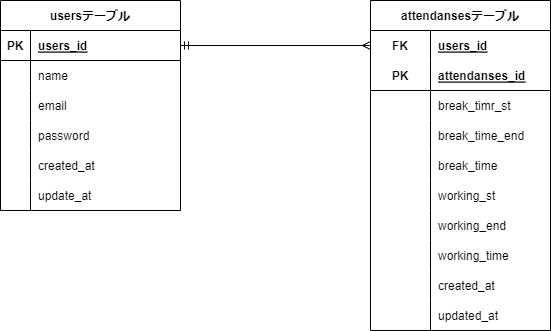

The diagram above was exported from draw.io. Its source (the exported page's mxGraphModel, read from the mxfile embedded in the PNG):
<mxGraphModel dx="1242" dy="912" grid="1" gridSize="10" guides="1" tooltips="1" connect="1" arrows="1" fold="1" page="1" pageScale="1" pageWidth="827" pageHeight="1169" math="0" shadow="0">
  <root>
    <mxCell id="0" />
    <mxCell id="1" parent="0" />
    <mxCell id="2" value="attendansesテーブル" style="shape=table;startSize=30;container=1;collapsible=1;childLayout=tableLayout;fixedRows=1;rowLines=0;fontStyle=1;align=center;resizeLast=1;" vertex="1" parent="1">
      <mxGeometry x="500" y="110" width="180" height="330" as="geometry" />
    </mxCell>
    <mxCell id="3" value="" style="shape=tableRow;horizontal=0;startSize=0;swimlaneHead=0;swimlaneBody=0;fillColor=none;collapsible=0;dropTarget=0;points=[[0,0.5],[1,0.5]];portConstraint=eastwest;top=0;left=0;right=0;bottom=0;" vertex="1" parent="2">
      <mxGeometry y="30" width="180" height="30" as="geometry" />
    </mxCell>
    <mxCell id="4" value="FK" style="shape=partialRectangle;connectable=0;fillColor=none;top=0;left=0;bottom=0;right=0;fontStyle=1;overflow=hidden;" vertex="1" parent="3">
      <mxGeometry width="60" height="30" as="geometry">
        <mxRectangle width="60" height="30" as="alternateBounds" />
      </mxGeometry>
    </mxCell>
    <mxCell id="5" value="users_id" style="shape=partialRectangle;connectable=0;fillColor=none;top=0;left=0;bottom=0;right=0;align=left;spacingLeft=6;fontStyle=5;overflow=hidden;" vertex="1" parent="3">
      <mxGeometry x="60" width="120" height="30" as="geometry">
        <mxRectangle width="120" height="30" as="alternateBounds" />
      </mxGeometry>
    </mxCell>
    <mxCell id="6" value="" style="shape=tableRow;horizontal=0;startSize=0;swimlaneHead=0;swimlaneBody=0;fillColor=none;collapsible=0;dropTarget=0;points=[[0,0.5],[1,0.5]];portConstraint=eastwest;top=0;left=0;right=0;bottom=1;" vertex="1" parent="2">
      <mxGeometry y="60" width="180" height="30" as="geometry" />
    </mxCell>
    <mxCell id="7" value="PK" style="shape=partialRectangle;connectable=0;fillColor=none;top=0;left=0;bottom=0;right=0;fontStyle=1;overflow=hidden;" vertex="1" parent="6">
      <mxGeometry width="60" height="30" as="geometry">
        <mxRectangle width="60" height="30" as="alternateBounds" />
      </mxGeometry>
    </mxCell>
    <mxCell id="8" value="attendanses_id" style="shape=partialRectangle;connectable=0;fillColor=none;top=0;left=0;bottom=0;right=0;align=left;spacingLeft=6;fontStyle=5;overflow=hidden;" vertex="1" parent="6">
      <mxGeometry x="60" width="120" height="30" as="geometry">
        <mxRectangle width="120" height="30" as="alternateBounds" />
      </mxGeometry>
    </mxCell>
    <mxCell id="9" value="" style="shape=tableRow;horizontal=0;startSize=0;swimlaneHead=0;swimlaneBody=0;fillColor=none;collapsible=0;dropTarget=0;points=[[0,0.5],[1,0.5]];portConstraint=eastwest;top=0;left=0;right=0;bottom=0;" vertex="1" parent="2">
      <mxGeometry y="90" width="180" height="30" as="geometry" />
    </mxCell>
    <mxCell id="10" value="" style="shape=partialRectangle;connectable=0;fillColor=none;top=0;left=0;bottom=0;right=0;editable=1;overflow=hidden;" vertex="1" parent="9">
      <mxGeometry width="60" height="30" as="geometry">
        <mxRectangle width="60" height="30" as="alternateBounds" />
      </mxGeometry>
    </mxCell>
    <mxCell id="11" value="break_timr_st" style="shape=partialRectangle;connectable=0;fillColor=none;top=0;left=0;bottom=0;right=0;align=left;spacingLeft=6;overflow=hidden;" vertex="1" parent="9">
      <mxGeometry x="60" width="120" height="30" as="geometry">
        <mxRectangle width="120" height="30" as="alternateBounds" />
      </mxGeometry>
    </mxCell>
    <mxCell id="12" value="" style="shape=tableRow;horizontal=0;startSize=0;swimlaneHead=0;swimlaneBody=0;fillColor=none;collapsible=0;dropTarget=0;points=[[0,0.5],[1,0.5]];portConstraint=eastwest;top=0;left=0;right=0;bottom=0;" vertex="1" parent="2">
      <mxGeometry y="120" width="180" height="30" as="geometry" />
    </mxCell>
    <mxCell id="13" value="" style="shape=partialRectangle;connectable=0;fillColor=none;top=0;left=0;bottom=0;right=0;editable=1;overflow=hidden;" vertex="1" parent="12">
      <mxGeometry width="60" height="30" as="geometry">
        <mxRectangle width="60" height="30" as="alternateBounds" />
      </mxGeometry>
    </mxCell>
    <mxCell id="14" value="break_time_end" style="shape=partialRectangle;connectable=0;fillColor=none;top=0;left=0;bottom=0;right=0;align=left;spacingLeft=6;overflow=hidden;" vertex="1" parent="12">
      <mxGeometry x="60" width="120" height="30" as="geometry">
        <mxRectangle width="120" height="30" as="alternateBounds" />
      </mxGeometry>
    </mxCell>
    <mxCell id="15" style="shape=tableRow;horizontal=0;startSize=0;swimlaneHead=0;swimlaneBody=0;fillColor=none;collapsible=0;dropTarget=0;points=[[0,0.5],[1,0.5]];portConstraint=eastwest;top=0;left=0;right=0;bottom=0;" vertex="1" parent="2">
      <mxGeometry y="150" width="180" height="30" as="geometry" />
    </mxCell>
    <mxCell id="16" style="shape=partialRectangle;connectable=0;fillColor=none;top=0;left=0;bottom=0;right=0;editable=1;overflow=hidden;" vertex="1" parent="15">
      <mxGeometry width="60" height="30" as="geometry">
        <mxRectangle width="60" height="30" as="alternateBounds" />
      </mxGeometry>
    </mxCell>
    <mxCell id="17" value="break_time" style="shape=partialRectangle;connectable=0;fillColor=none;top=0;left=0;bottom=0;right=0;align=left;spacingLeft=6;overflow=hidden;" vertex="1" parent="15">
      <mxGeometry x="60" width="120" height="30" as="geometry">
        <mxRectangle width="120" height="30" as="alternateBounds" />
      </mxGeometry>
    </mxCell>
    <mxCell id="18" style="shape=tableRow;horizontal=0;startSize=0;swimlaneHead=0;swimlaneBody=0;fillColor=none;collapsible=0;dropTarget=0;points=[[0,0.5],[1,0.5]];portConstraint=eastwest;top=0;left=0;right=0;bottom=0;" vertex="1" parent="2">
      <mxGeometry y="180" width="180" height="30" as="geometry" />
    </mxCell>
    <mxCell id="19" style="shape=partialRectangle;connectable=0;fillColor=none;top=0;left=0;bottom=0;right=0;editable=1;overflow=hidden;" vertex="1" parent="18">
      <mxGeometry width="60" height="30" as="geometry">
        <mxRectangle width="60" height="30" as="alternateBounds" />
      </mxGeometry>
    </mxCell>
    <mxCell id="20" value="working_st" style="shape=partialRectangle;connectable=0;fillColor=none;top=0;left=0;bottom=0;right=0;align=left;spacingLeft=6;overflow=hidden;" vertex="1" parent="18">
      <mxGeometry x="60" width="120" height="30" as="geometry">
        <mxRectangle width="120" height="30" as="alternateBounds" />
      </mxGeometry>
    </mxCell>
    <mxCell id="21" style="shape=tableRow;horizontal=0;startSize=0;swimlaneHead=0;swimlaneBody=0;fillColor=none;collapsible=0;dropTarget=0;points=[[0,0.5],[1,0.5]];portConstraint=eastwest;top=0;left=0;right=0;bottom=0;" vertex="1" parent="2">
      <mxGeometry y="210" width="180" height="30" as="geometry" />
    </mxCell>
    <mxCell id="22" style="shape=partialRectangle;connectable=0;fillColor=none;top=0;left=0;bottom=0;right=0;editable=1;overflow=hidden;" vertex="1" parent="21">
      <mxGeometry width="60" height="30" as="geometry">
        <mxRectangle width="60" height="30" as="alternateBounds" />
      </mxGeometry>
    </mxCell>
    <mxCell id="23" value="working_end" style="shape=partialRectangle;connectable=0;fillColor=none;top=0;left=0;bottom=0;right=0;align=left;spacingLeft=6;overflow=hidden;" vertex="1" parent="21">
      <mxGeometry x="60" width="120" height="30" as="geometry">
        <mxRectangle width="120" height="30" as="alternateBounds" />
      </mxGeometry>
    </mxCell>
    <mxCell id="24" style="shape=tableRow;horizontal=0;startSize=0;swimlaneHead=0;swimlaneBody=0;fillColor=none;collapsible=0;dropTarget=0;points=[[0,0.5],[1,0.5]];portConstraint=eastwest;top=0;left=0;right=0;bottom=0;" vertex="1" parent="2">
      <mxGeometry y="240" width="180" height="30" as="geometry" />
    </mxCell>
    <mxCell id="25" style="shape=partialRectangle;connectable=0;fillColor=none;top=0;left=0;bottom=0;right=0;editable=1;overflow=hidden;" vertex="1" parent="24">
      <mxGeometry width="60" height="30" as="geometry">
        <mxRectangle width="60" height="30" as="alternateBounds" />
      </mxGeometry>
    </mxCell>
    <mxCell id="26" value="working_time" style="shape=partialRectangle;connectable=0;fillColor=none;top=0;left=0;bottom=0;right=0;align=left;spacingLeft=6;overflow=hidden;" vertex="1" parent="24">
      <mxGeometry x="60" width="120" height="30" as="geometry">
        <mxRectangle width="120" height="30" as="alternateBounds" />
      </mxGeometry>
    </mxCell>
    <mxCell id="27" style="shape=tableRow;horizontal=0;startSize=0;swimlaneHead=0;swimlaneBody=0;fillColor=none;collapsible=0;dropTarget=0;points=[[0,0.5],[1,0.5]];portConstraint=eastwest;top=0;left=0;right=0;bottom=0;" vertex="1" parent="2">
      <mxGeometry y="270" width="180" height="30" as="geometry" />
    </mxCell>
    <mxCell id="28" style="shape=partialRectangle;connectable=0;fillColor=none;top=0;left=0;bottom=0;right=0;editable=1;overflow=hidden;" vertex="1" parent="27">
      <mxGeometry width="60" height="30" as="geometry">
        <mxRectangle width="60" height="30" as="alternateBounds" />
      </mxGeometry>
    </mxCell>
    <mxCell id="29" value="created_at" style="shape=partialRectangle;connectable=0;fillColor=none;top=0;left=0;bottom=0;right=0;align=left;spacingLeft=6;overflow=hidden;" vertex="1" parent="27">
      <mxGeometry x="60" width="120" height="30" as="geometry">
        <mxRectangle width="120" height="30" as="alternateBounds" />
      </mxGeometry>
    </mxCell>
    <mxCell id="30" style="shape=tableRow;horizontal=0;startSize=0;swimlaneHead=0;swimlaneBody=0;fillColor=none;collapsible=0;dropTarget=0;points=[[0,0.5],[1,0.5]];portConstraint=eastwest;top=0;left=0;right=0;bottom=0;" vertex="1" parent="2">
      <mxGeometry y="300" width="180" height="30" as="geometry" />
    </mxCell>
    <mxCell id="31" style="shape=partialRectangle;connectable=0;fillColor=none;top=0;left=0;bottom=0;right=0;editable=1;overflow=hidden;" vertex="1" parent="30">
      <mxGeometry width="60" height="30" as="geometry">
        <mxRectangle width="60" height="30" as="alternateBounds" />
      </mxGeometry>
    </mxCell>
    <mxCell id="32" value="updated_at" style="shape=partialRectangle;connectable=0;fillColor=none;top=0;left=0;bottom=0;right=0;align=left;spacingLeft=6;overflow=hidden;" vertex="1" parent="30">
      <mxGeometry x="60" width="120" height="30" as="geometry">
        <mxRectangle width="120" height="30" as="alternateBounds" />
      </mxGeometry>
    </mxCell>
    <mxCell id="33" value="usersテーブル" style="shape=table;startSize=30;container=1;collapsible=1;childLayout=tableLayout;fixedRows=1;rowLines=0;fontStyle=1;align=center;resizeLast=1;" vertex="1" parent="1">
      <mxGeometry x="130" y="110" width="180" height="210" as="geometry" />
    </mxCell>
    <mxCell id="34" value="" style="shape=tableRow;horizontal=0;startSize=0;swimlaneHead=0;swimlaneBody=0;fillColor=none;collapsible=0;dropTarget=0;points=[[0,0.5],[1,0.5]];portConstraint=eastwest;top=0;left=0;right=0;bottom=1;" vertex="1" parent="33">
      <mxGeometry y="30" width="180" height="30" as="geometry" />
    </mxCell>
    <mxCell id="35" value="PK" style="shape=partialRectangle;connectable=0;fillColor=none;top=0;left=0;bottom=0;right=0;fontStyle=1;overflow=hidden;" vertex="1" parent="34">
      <mxGeometry width="30" height="30" as="geometry">
        <mxRectangle width="30" height="30" as="alternateBounds" />
      </mxGeometry>
    </mxCell>
    <mxCell id="36" value="users_id" style="shape=partialRectangle;connectable=0;fillColor=none;top=0;left=0;bottom=0;right=0;align=left;spacingLeft=6;fontStyle=5;overflow=hidden;" vertex="1" parent="34">
      <mxGeometry x="30" width="150" height="30" as="geometry">
        <mxRectangle width="150" height="30" as="alternateBounds" />
      </mxGeometry>
    </mxCell>
    <mxCell id="37" value="" style="shape=tableRow;horizontal=0;startSize=0;swimlaneHead=0;swimlaneBody=0;fillColor=none;collapsible=0;dropTarget=0;points=[[0,0.5],[1,0.5]];portConstraint=eastwest;top=0;left=0;right=0;bottom=0;" vertex="1" parent="33">
      <mxGeometry y="60" width="180" height="30" as="geometry" />
    </mxCell>
    <mxCell id="38" value="" style="shape=partialRectangle;connectable=0;fillColor=none;top=0;left=0;bottom=0;right=0;editable=1;overflow=hidden;" vertex="1" parent="37">
      <mxGeometry width="30" height="30" as="geometry">
        <mxRectangle width="30" height="30" as="alternateBounds" />
      </mxGeometry>
    </mxCell>
    <mxCell id="39" value="name" style="shape=partialRectangle;connectable=0;fillColor=none;top=0;left=0;bottom=0;right=0;align=left;spacingLeft=6;overflow=hidden;" vertex="1" parent="37">
      <mxGeometry x="30" width="150" height="30" as="geometry">
        <mxRectangle width="150" height="30" as="alternateBounds" />
      </mxGeometry>
    </mxCell>
    <mxCell id="40" value="" style="shape=tableRow;horizontal=0;startSize=0;swimlaneHead=0;swimlaneBody=0;fillColor=none;collapsible=0;dropTarget=0;points=[[0,0.5],[1,0.5]];portConstraint=eastwest;top=0;left=0;right=0;bottom=0;" vertex="1" parent="33">
      <mxGeometry y="90" width="180" height="30" as="geometry" />
    </mxCell>
    <mxCell id="41" value="" style="shape=partialRectangle;connectable=0;fillColor=none;top=0;left=0;bottom=0;right=0;editable=1;overflow=hidden;" vertex="1" parent="40">
      <mxGeometry width="30" height="30" as="geometry">
        <mxRectangle width="30" height="30" as="alternateBounds" />
      </mxGeometry>
    </mxCell>
    <mxCell id="42" value="email" style="shape=partialRectangle;connectable=0;fillColor=none;top=0;left=0;bottom=0;right=0;align=left;spacingLeft=6;overflow=hidden;" vertex="1" parent="40">
      <mxGeometry x="30" width="150" height="30" as="geometry">
        <mxRectangle width="150" height="30" as="alternateBounds" />
      </mxGeometry>
    </mxCell>
    <mxCell id="43" value="" style="shape=tableRow;horizontal=0;startSize=0;swimlaneHead=0;swimlaneBody=0;fillColor=none;collapsible=0;dropTarget=0;points=[[0,0.5],[1,0.5]];portConstraint=eastwest;top=0;left=0;right=0;bottom=0;" vertex="1" parent="33">
      <mxGeometry y="120" width="180" height="30" as="geometry" />
    </mxCell>
    <mxCell id="44" value="" style="shape=partialRectangle;connectable=0;fillColor=none;top=0;left=0;bottom=0;right=0;editable=1;overflow=hidden;" vertex="1" parent="43">
      <mxGeometry width="30" height="30" as="geometry">
        <mxRectangle width="30" height="30" as="alternateBounds" />
      </mxGeometry>
    </mxCell>
    <mxCell id="45" value="password" style="shape=partialRectangle;connectable=0;fillColor=none;top=0;left=0;bottom=0;right=0;align=left;spacingLeft=6;overflow=hidden;" vertex="1" parent="43">
      <mxGeometry x="30" width="150" height="30" as="geometry">
        <mxRectangle width="150" height="30" as="alternateBounds" />
      </mxGeometry>
    </mxCell>
    <mxCell id="46" style="shape=tableRow;horizontal=0;startSize=0;swimlaneHead=0;swimlaneBody=0;fillColor=none;collapsible=0;dropTarget=0;points=[[0,0.5],[1,0.5]];portConstraint=eastwest;top=0;left=0;right=0;bottom=0;" vertex="1" parent="33">
      <mxGeometry y="150" width="180" height="30" as="geometry" />
    </mxCell>
    <mxCell id="47" style="shape=partialRectangle;connectable=0;fillColor=none;top=0;left=0;bottom=0;right=0;editable=1;overflow=hidden;" vertex="1" parent="46">
      <mxGeometry width="30" height="30" as="geometry">
        <mxRectangle width="30" height="30" as="alternateBounds" />
      </mxGeometry>
    </mxCell>
    <mxCell id="48" value="created_at" style="shape=partialRectangle;connectable=0;fillColor=none;top=0;left=0;bottom=0;right=0;align=left;spacingLeft=6;overflow=hidden;" vertex="1" parent="46">
      <mxGeometry x="30" width="150" height="30" as="geometry">
        <mxRectangle width="150" height="30" as="alternateBounds" />
      </mxGeometry>
    </mxCell>
    <mxCell id="49" style="shape=tableRow;horizontal=0;startSize=0;swimlaneHead=0;swimlaneBody=0;fillColor=none;collapsible=0;dropTarget=0;points=[[0,0.5],[1,0.5]];portConstraint=eastwest;top=0;left=0;right=0;bottom=0;" vertex="1" parent="33">
      <mxGeometry y="180" width="180" height="30" as="geometry" />
    </mxCell>
    <mxCell id="50" style="shape=partialRectangle;connectable=0;fillColor=none;top=0;left=0;bottom=0;right=0;editable=1;overflow=hidden;" vertex="1" parent="49">
      <mxGeometry width="30" height="30" as="geometry">
        <mxRectangle width="30" height="30" as="alternateBounds" />
      </mxGeometry>
    </mxCell>
    <mxCell id="51" value="update_at" style="shape=partialRectangle;connectable=0;fillColor=none;top=0;left=0;bottom=0;right=0;align=left;spacingLeft=6;overflow=hidden;" vertex="1" parent="49">
      <mxGeometry x="30" width="150" height="30" as="geometry">
        <mxRectangle width="150" height="30" as="alternateBounds" />
      </mxGeometry>
    </mxCell>
    <mxCell id="52" style="edgeStyle=none;html=1;exitX=1;exitY=0.5;exitDx=0;exitDy=0;entryX=0;entryY=0.5;entryDx=0;entryDy=0;startArrow=ERmandOne;startFill=0;endArrow=ERmany;endFill=0;" edge="1" parent="1" source="34" target="3">
      <mxGeometry relative="1" as="geometry" />
    </mxCell>
  </root>
</mxGraphModel>